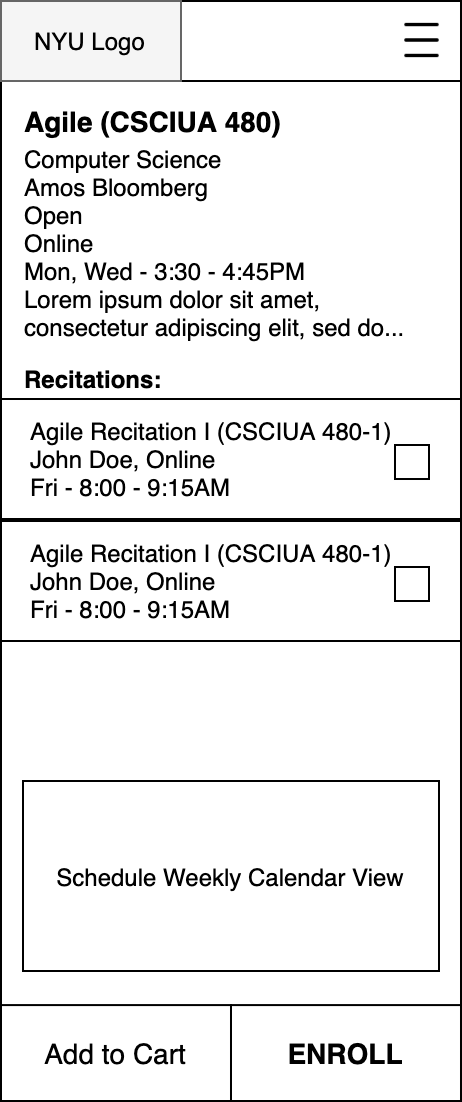

The diagram above was exported from draw.io. Its source (the exported page's mxGraphModel, read from the mxfile embedded in the PNG):
<mxGraphModel dx="1298" dy="-766" grid="1" gridSize="10" guides="1" tooltips="1" connect="1" arrows="1" fold="1" page="1" pageScale="1" pageWidth="1200" pageHeight="1600" math="0" shadow="0">
  <root>
    <mxCell id="UNtMsC9KECEUVlL3tDUA-0" />
    <mxCell id="UNtMsC9KECEUVlL3tDUA-1" parent="UNtMsC9KECEUVlL3tDUA-0" />
    <mxCell id="R05rr7WuU6pY_OrUtHsH-0" value="&lt;span style=&quot;color: rgba(0 , 0 , 0 , 0) ; font-family: monospace ; font-size: 0px&quot;&gt;%3CmxGraphModel%3E%3Croot%3E%3CmxCell%20id%3D%220%22%2F%3E%3CmxCell%20id%3D%221%22%20parent%3D%220%22%2F%3E%3CmxCell%20id%3D%222%22%20value%3D%22%22%20style%3D%22whiteSpace%3Dwrap%3Bhtml%3D1%3Baspect%3Dfixed%3B%22%20vertex%3D%221%22%20parent%3D%221%22%3E%3CmxGeometry%20x%3D%22811.56%22%20y%3D%222302.6326530612246%22%20width%3D%22179.2426530612245%22%20height%3D%22179.2426530612245%22%20as%3D%22geometry%22%2F%3E%3C%2FmxCell%3E%3CmxCell%20id%3D%223%22%20value%3D%22Success!%26lt%3Bbr%26gt%3BYou%20have%20enrolled%20for%3A%26lt%3Bbr%26gt%3B%26lt%3Bbr%26gt%3B%26lt%3Bdiv%20style%3D%26quot%3Btext-align%3A%20left%26quot%3B%26gt%3BAgile%20Development%20(CSCIUA%20480)%26lt%3B%2Fdiv%26gt%3B%26lt%3Bspan%26gt%3B%26lt%3Bdiv%20style%3D%26quot%3Btext-align%3A%20left%26quot%3B%26gt%3BAmos%20Bloomberg%2C%20Online%26lt%3B%2Fdiv%26gt%3B%26lt%3B%2Fspan%26gt%3B%26lt%3Bspan%26gt%3B%26lt%3Bdiv%20style%3D%26quot%3Btext-align%3A%20left%26quot%3B%26gt%3BMon%2C%20Wed%20-%203%3A30%20-%204%3A45PM%26lt%3B%2Fdiv%26gt%3B%26lt%3Bdiv%20style%3D%26quot%3Btext-align%3A%20left%26quot%3B%26gt%3B%26lt%3Bspan%26gt%3B%26lt%3Bbr%26gt%3B%26lt%3B%2Fspan%26gt%3B%26lt%3B%2Fdiv%26gt%3B%26lt%3Bdiv%20style%3D%26quot%3Btext-align%3A%20left%26quot%3B%26gt%3B%26lt%3Bdiv%26gt%3BAgile%20Development%20(CSCIUA%20480)%26lt%3B%2Fdiv%26gt%3B%26lt%3Bspan%20style%3D%26quot%3Btext-align%3A%20center%26quot%3B%26gt%3B%26lt%3Bdiv%20style%3D%26quot%3Btext-align%3A%20left%26quot%3B%26gt%3BAmos%20Bloomberg%2C%20Online%26lt%3B%2Fdiv%26gt%3B%26lt%3B%2Fspan%26gt%3B%26lt%3Bspan%20style%3D%26quot%3Btext-align%3A%20center%26quot%3B%26gt%3B%26lt%3Bdiv%20style%3D%26quot%3Btext-align%3A%20left%26quot%3B%26gt%3BMon%2C%20Wed%20-%203%3A30%20-%204%3A45PM%26lt%3B%2Fdiv%26gt%3B%26lt%3B%2Fspan%26gt%3B%26lt%3B%2Fdiv%26gt%3B%26lt%3B%2Fspan%26gt%3B%22%20style%3D%22text%3Bhtml%3D1%3BstrokeColor%3Dnone%3BfillColor%3Dnone%3Balign%3Dcenter%3BverticalAlign%3Dmiddle%3BwhiteSpace%3Dwrap%3Brounded%3D0%3B%22%20vertex%3D%221%22%20parent%3D%221%22%3E%3CmxGeometry%20x%3D%22810.27%22%20y%3D%222329%22%20width%3D%22190%22%20height%3D%22121%22%20as%3D%22geometry%22%2F%3E%3C%2FmxCell%3E%3C%2Froot%3E%3C%2FmxGraphModel%3E&lt;/span&gt;" style="rounded=0;whiteSpace=wrap;html=1;" vertex="1" parent="UNtMsC9KECEUVlL3tDUA-1">
      <mxGeometry x="50" y="2340" width="230" height="550" as="geometry" />
    </mxCell>
    <mxCell id="R05rr7WuU6pY_OrUtHsH-1" value="Agile (CSCIUA 480)" style="text;html=1;strokeColor=none;fillColor=none;align=left;verticalAlign=middle;whiteSpace=wrap;rounded=0;fontStyle=1;fontSize=14;" vertex="1" parent="UNtMsC9KECEUVlL3tDUA-1">
      <mxGeometry x="60" y="2390" width="140" height="20" as="geometry" />
    </mxCell>
    <mxCell id="R05rr7WuU6pY_OrUtHsH-2" value="&lt;div&gt;Computer Science&lt;/div&gt;&lt;div&gt;&lt;span&gt;Amos Bloomberg&lt;/span&gt;&lt;/div&gt;&lt;div&gt;Open&lt;/div&gt;Online&lt;br&gt;Mon, Wed - 3:30 - 4:45PM&lt;br&gt;Lorem ipsum dolor sit amet, consectetur adipiscing elit, sed do...&amp;nbsp;" style="text;html=1;strokeColor=none;fillColor=none;align=left;verticalAlign=top;whiteSpace=wrap;rounded=0;glass=0;horizontal=1;" vertex="1" parent="UNtMsC9KECEUVlL3tDUA-1">
      <mxGeometry x="60" y="2406" width="210" height="74" as="geometry" />
    </mxCell>
    <mxCell id="R05rr7WuU6pY_OrUtHsH-3" value="" style="rounded=0;whiteSpace=wrap;html=1;" vertex="1" parent="UNtMsC9KECEUVlL3tDUA-1">
      <mxGeometry x="50" y="2539" width="230" height="60" as="geometry" />
    </mxCell>
    <mxCell id="R05rr7WuU6pY_OrUtHsH-4" value="Agile Recitation I (CSCIUA 480-1)&lt;br&gt;John Doe, Online&lt;br&gt;Fri - 8:00 - 9:15AM" style="text;html=1;strokeColor=none;fillColor=none;align=left;verticalAlign=middle;whiteSpace=wrap;rounded=0;fontSize=12;expand=1;" vertex="1" parent="UNtMsC9KECEUVlL3tDUA-1">
      <mxGeometry x="63.12714285714287" y="2542.5" width="204.2857142857143" height="53" as="geometry" />
    </mxCell>
    <mxCell id="R05rr7WuU6pY_OrUtHsH-5" value="" style="whiteSpace=wrap;html=1;aspect=fixed;" vertex="1" parent="UNtMsC9KECEUVlL3tDUA-1">
      <mxGeometry x="247" y="2562" width="17" height="17" as="geometry" />
    </mxCell>
    <mxCell id="R05rr7WuU6pY_OrUtHsH-6" value="Schedule Weekly Calendar View" style="rounded=0;whiteSpace=wrap;html=1;glass=0;align=center;" vertex="1" parent="UNtMsC9KECEUVlL3tDUA-1">
      <mxGeometry x="61" y="2730" width="208" height="95" as="geometry" />
    </mxCell>
    <mxCell id="R05rr7WuU6pY_OrUtHsH-7" value="" style="group" connectable="0" vertex="1" parent="UNtMsC9KECEUVlL3tDUA-1">
      <mxGeometry x="50" y="2340" width="230" height="40" as="geometry" />
    </mxCell>
    <mxCell id="R05rr7WuU6pY_OrUtHsH-8" value="" style="rounded=0;whiteSpace=wrap;html=1;" vertex="1" parent="R05rr7WuU6pY_OrUtHsH-7">
      <mxGeometry width="230" height="40" as="geometry" />
    </mxCell>
    <mxCell id="R05rr7WuU6pY_OrUtHsH-9" value="" style="rounded=0;whiteSpace=wrap;html=1;fillColor=#f5f5f5;strokeColor=#666666;fontColor=#333333;" vertex="1" parent="R05rr7WuU6pY_OrUtHsH-7">
      <mxGeometry width="90" height="40" as="geometry" />
    </mxCell>
    <mxCell id="R05rr7WuU6pY_OrUtHsH-10" value="NYU Logo" style="text;html=1;strokeColor=none;fillColor=none;align=left;verticalAlign=middle;whiteSpace=wrap;rounded=0;" vertex="1" parent="R05rr7WuU6pY_OrUtHsH-7">
      <mxGeometry x="15" y="10" width="70" height="20" as="geometry" />
    </mxCell>
    <mxCell id="R05rr7WuU6pY_OrUtHsH-11" value="&lt;span style=&quot;color: rgba(0 , 0 , 0 , 0) ; font-family: monospace ; font-size: 0px ; background-color: rgb(248 , 249 , 250)&quot;&gt;%3CmxGraphModel%3E%3Croot%3E%3CmxCell%20id%3D%220%22%2F%3E%3CmxCell%20id%3D%221%22%20parent%3D%220%22%2F%3E%3CmxCell%20id%3D%222%22%20value%3D%22%22%20style%3D%22group%22%20vertex%3D%221%22%20connectable%3D%220%22%20parent%3D%221%22%3E%3CmxGeometry%20x%3D%22-150%22%20y%3D%221160%22%20width%3D%22230%22%20height%3D%22350%22%20as%3D%22geometry%22%2F%3E%3C%2FmxCell%3E%3CmxCell%20id%3D%223%22%20value%3D%22Spring%202021%22%20style%3D%22text%3Bhtml%3D1%3BstrokeColor%3Dnone%3BfillColor%3Dnone%3Balign%3Dleft%3BverticalAlign%3Dmiddle%3BwhiteSpace%3Dwrap%3Brounded%3D0%3BfontStyle%3D1%3BfontSize%3D14%3B%22%20vertex%3D%221%22%20parent%3D%222%22%3E%3CmxGeometry%20x%3D%2212%22%20y%3D%2250%22%20width%3D%22125%22%20height%3D%2220%22%20as%3D%22geometry%22%2F%3E%3C%2FmxCell%3E%3CmxCell%20id%3D%224%22%20value%3D%22%22%20style%3D%22group%22%20connectable%3D%220%22%20vertex%3D%221%22%20parent%3D%222%22%3E%3CmxGeometry%20y%3D%2276.5%22%20width%3D%22230%22%20height%3D%2260%22%20as%3D%22geometry%22%2F%3E%3C%2FmxCell%3E%3CmxCell%20id%3D%225%22%20value%3D%22%22%20style%3D%22rounded%3D0%3BwhiteSpace%3Dwrap%3Bhtml%3D1%3B%22%20vertex%3D%221%22%20parent%3D%224%22%3E%3CmxGeometry%20width%3D%22230%22%20height%3D%2260%22%20as%3D%22geometry%22%2F%3E%3C%2FmxCell%3E%3CmxCell%20id%3D%226%22%20value%3D%22%26lt%3Bdiv%26gt%3BAgile%20(CSCIUA%20480)%26lt%3B%2Fdiv%26gt%3B%26lt%3Bspan%20style%3D%26quot%3Btext-align%3A%20center%26quot%3B%26gt%3B%26lt%3Bdiv%20style%3D%26quot%3Btext-align%3A%20left%26quot%3B%26gt%3BAmos%20Bloomberg%2C%20Online%26lt%3B%2Fdiv%26gt%3B%26lt%3B%2Fspan%26gt%3B%26lt%3Bspan%20style%3D%26quot%3Btext-align%3A%20center%26quot%3B%26gt%3B%26lt%3Bdiv%20style%3D%26quot%3Btext-align%3A%20left%26quot%3B%26gt%3BMon%2C%20Wed%20-%203%3A30%20-%204%3A45PM%26lt%3B%2Fdiv%26gt%3B%26lt%3B%2Fspan%26gt%3B%22%20style%3D%22text%3Bhtml%3D1%3BstrokeColor%3Dnone%3BfillColor%3Dnone%3Balign%3Dleft%3BverticalAlign%3Dmiddle%3BwhiteSpace%3Dwrap%3Brounded%3D0%3BfontSize%3D12%3Bexpand%3D1%3B%22%20vertex%3D%221%22%20parent%3D%224%22%3E%3CmxGeometry%20x%3D%2213.127142857142857%22%20y%3D%223.5%22%20width%3D%22204.2857142857143%22%20height%3D%2253%22%20as%3D%22geometry%22%2F%3E%3C%2FmxCell%3E%3CmxCell%20id%3D%227%22%20value%3D%22%26lt%3Bu%26gt%3BDetails%26lt%3B%2Fu%26gt%3B%22%20style%3D%22text%3Bhtml%3D1%3BstrokeColor%3Dnone%3BfillColor%3Dnone%3Balign%3Dright%3BverticalAlign%3Dmiddle%3BwhiteSpace%3Dwrap%3Brounded%3D0%3BfontSize%3D12%3B%22%20vertex%3D%221%22%20parent%3D%224%22%3E%3CmxGeometry%20x%3D%22171.54809523809524%22%20y%3D%2220%22%20width%3D%2241.904761904761905%22%20height%3D%2220%22%20as%3D%22geometry%22%2F%3E%3C%2FmxCell%3E%3CmxCell%20id%3D%228%22%20value%3D%22%22%20style%3D%22group%22%20connectable%3D%220%22%20vertex%3D%221%22%20parent%3D%222%22%3E%3CmxGeometry%20y%3D%22136%22%20width%3D%22230%22%20height%3D%2260%22%20as%3D%22geometry%22%2F%3E%3C%2FmxCell%3E%3CmxCell%20id%3D%229%22%20value%3D%22%22%20style%3D%22rounded%3D0%3BwhiteSpace%3Dwrap%3Bhtml%3D1%3B%22%20vertex%3D%221%22%20parent%3D%228%22%3E%3CmxGeometry%20width%3D%22230%22%20height%3D%2260%22%20as%3D%22geometry%22%2F%3E%3C%2FmxCell%3E%3CmxCell%20id%3D%2210%22%20value%3D%22%26lt%3Bdiv%26gt%3BAgile%20(CSCIUA%20480)%26lt%3B%2Fdiv%26gt%3B%26lt%3Bspan%20style%3D%26quot%3Btext-align%3A%20center%26quot%3B%26gt%3B%26lt%3Bdiv%20style%3D%26quot%3Btext-align%3A%20left%26quot%3B%26gt%3BAmos%20Bloomberg%2C%20Online%26lt%3B%2Fdiv%26gt%3B%26lt%3B%2Fspan%26gt%3B%26lt%3Bspan%20style%3D%26quot%3Btext-align%3A%20center%26quot%3B%26gt%3B%26lt%3Bdiv%20style%3D%26quot%3Btext-align%3A%20left%26quot%3B%26gt%3BMon%2C%20Wed%20-%203%3A30%20-%204%3A45PM%26lt%3B%2Fdiv%26gt%3B%26lt%3B%2Fspan%26gt%3B%22%20style%3D%22text%3Bhtml%3D1%3BstrokeColor%3Dnone%3BfillColor%3Dnone%3Balign%3Dleft%3BverticalAlign%3Dmiddle%3BwhiteSpace%3Dwrap%3Brounded%3D0%3BfontSize%3D12%3Bexpand%3D1%3B%22%20vertex%3D%221%22%20parent%3D%228%22%3E%3CmxGeometry%20x%3D%2213.127142857142857%22%20y%3D%223.5%22%20width%3D%22204.2857142857143%22%20height%3D%2253%22%20as%3D%22geometry%22%2F%3E%3C%2FmxCell%3E%3CmxCell%20id%3D%2211%22%20value%3D%22%26lt%3Bu%26gt%3BDetails%26lt%3B%2Fu%26gt%3B%22%20style%3D%22text%3Bhtml%3D1%3BstrokeColor%3Dnone%3BfillColor%3Dnone%3Balign%3Dright%3BverticalAlign%3Dmiddle%3BwhiteSpace%3Dwrap%3Brounded%3D0%3BfontSize%3D12%3B%22%20vertex%3D%221%22%20parent%3D%228%22%3E%3CmxGeometry%20x%3D%22171.54809523809524%22%20y%3D%2220%22%20width%3D%2241.904761904761905%22%20height%3D%2220%22%20as%3D%22geometry%22%2F%3E%3C%2FmxCell%3E%3CmxCell%20id%3D%2212%22%20value%3D%22%22%20style%3D%22group%22%20connectable%3D%220%22%20vertex%3D%221%22%20parent%3D%222%22%3E%3CmxGeometry%20y%3D%22196%22%20width%3D%22230%22%20height%3D%2260%22%20as%3D%22geometry%22%2F%3E%3C%2FmxCell%3E%3CmxCell%20id%3D%2213%22%20value%3D%22%22%20style%3D%22rounded%3D0%3BwhiteSpace%3Dwrap%3Bhtml%3D1%3B%22%20vertex%3D%221%22%20parent%3D%2212%22%3E%3CmxGeometry%20width%3D%22230%22%20height%3D%2260%22%20as%3D%22geometry%22%2F%3E%3C%2FmxCell%3E%3CmxCell%20id%3D%2214%22%20value%3D%22%26lt%3Bdiv%26gt%3BAgile%20(CSCIUA%20480)%26lt%3B%2Fdiv%26gt%3B%26lt%3Bspan%20style%3D%26quot%3Btext-align%3A%20center%26quot%3B%26gt%3B%26lt%3Bdiv%20style%3D%26quot%3Btext-align%3A%20left%26quot%3B%26gt%3BAmos%20Bloomberg%2C%20Online%26lt%3B%2Fdiv%26gt%3B%26lt%3B%2Fspan%26gt%3B%26lt%3Bspan%20style%3D%26quot%3Btext-align%3A%20center%26quot%3B%26gt%3B%26lt%3Bdiv%20style%3D%26quot%3Btext-align%3A%20left%26quot%3B%26gt%3BMon%2C%20Wed%20-%203%3A30%20-%204%3A45PM%26lt%3B%2Fdiv%26gt%3B%26lt%3B%2Fspan%26gt%3B%22%20style%3D%22text%3Bhtml%3D1%3BstrokeColor%3Dnone%3BfillColor%3Dnone%3Balign%3Dleft%3BverticalAlign%3Dmiddle%3BwhiteSpace%3Dwrap%3Brounded%3D0%3BfontSize%3D12%3Bexpand%3D1%3B%22%20vertex%3D%221%22%20parent%3D%2212%22%3E%3CmxGeometry%20x%3D%2213.127142857142857%22%20y%3D%223.5%22%20width%3D%22204.2857142857143%22%20height%3D%2253%22%20as%3D%22geometry%22%2F%3E%3C%2FmxCell%3E%3CmxCell%20id%3D%2215%22%20value%3D%22%26lt%3Bu%26gt%3BDetails%26lt%3B%2Fu%26gt%3B%22%20style%3D%22text%3Bhtml%3D1%3BstrokeColor%3Dnone%3BfillColor%3Dnone%3Balign%3Dright%3BverticalAlign%3Dmiddle%3BwhiteSpace%3Dwrap%3Brounded%3D0%3BfontSize%3D12%3B%22%20vertex%3D%221%22%20parent%3D%2212%22%3E%3CmxGeometry%20x%3D%22171.54809523809524%22%20y%3D%2220%22%20width%3D%2241.904761904761905%22%20height%3D%2220%22%20as%3D%22geometry%22%2F%3E%3C%2FmxCell%3E%3CmxCell%20id%3D%2216%22%20value%3D%22%22%20style%3D%22group%22%20connectable%3D%220%22%20vertex%3D%221%22%20parent%3D%222%22%3E%3CmxGeometry%20y%3D%22256%22%20width%3D%22230%22%20height%3D%2260%22%20as%3D%22geometry%22%2F%3E%3C%2FmxCell%3E%3CmxCell%20id%3D%2217%22%20value%3D%22%22%20style%3D%22rounded%3D0%3BwhiteSpace%3Dwrap%3Bhtml%3D1%3B%22%20vertex%3D%221%22%20parent%3D%2216%22%3E%3CmxGeometry%20width%3D%22230%22%20height%3D%2260%22%20as%3D%22geometry%22%2F%3E%3C%2FmxCell%3E%3CmxCell%20id%3D%2218%22%20value%3D%22%26lt%3Bdiv%26gt%3BAgile%20(CSCIUA%20480)%26lt%3B%2Fdiv%26gt%3B%26lt%3Bspan%20style%3D%26quot%3Btext-align%3A%20center%26quot%3B%26gt%3B%26lt%3Bdiv%20style%3D%26quot%3Btext-align%3A%20left%26quot%3B%26gt%3BAmos%20Bloomberg%2C%20Online%26lt%3B%2Fdiv%26gt%3B%26lt%3B%2Fspan%26gt%3B%26lt%3Bspan%20style%3D%26quot%3Btext-align%3A%20center%26quot%3B%26gt%3B%26lt%3Bdiv%20style%3D%26quot%3Btext-align%3A%20left%26quot%3B%26gt%3BMon%2C%20Wed%20-%203%3A30%20-%204%3A45PM%26lt%3B%2Fdiv%26gt%3B%26lt%3B%2Fspan%26gt%3B%22%20style%3D%22text%3Bhtml%3D1%3BstrokeColor%3Dnone%3BfillColor%3Dnone%3Balign%3Dleft%3BverticalAlign%3Dmiddle%3BwhiteSpace%3Dwrap%3Brounded%3D0%3BfontSize%3D12%3Bexpand%3D1%3B%22%20vertex%3D%221%22%20parent%3D%2216%22%3E%3CmxGeometry%20x%3D%2213.127142857142857%22%20y%3D%223.5%22%20width%3D%22204.2857142857143%22%20height%3D%2253%22%20as%3D%22geometry%22%2F%3E%3C%2FmxCell%3E%3CmxCell%20id%3D%2219%22%20value%3D%22%26lt%3Bu%26gt%3BDetails%26lt%3B%2Fu%26gt%3B%22%20style%3D%22text%3Bhtml%3D1%3BstrokeColor%3Dnone%3BfillColor%3Dnone%3Balign%3Dright%3BverticalAlign%3Dmiddle%3BwhiteSpace%3Dwrap%3Brounded%3D0%3BfontSize%3D12%3B%22%20vertex%3D%221%22%20parent%3D%2216%22%3E%3CmxGeometry%20x%3D%22171.54809523809524%22%20y%3D%2220%22%20width%3D%2241.904761904761905%22%20height%3D%2220%22%20as%3D%22geometry%22%2F%3E%3C%2FmxCell%3E%3CmxCell%20id%3D%2220%22%20value%3D%22%26lt%3Bu%26gt%3BBrowse%20class%20catalog%26lt%3B%2Fu%26gt%3B%22%20style%3D%22rounded%3D0%3BwhiteSpace%3Dwrap%3Bhtml%3D1%3B%22%20vertex%3D%221%22%20parent%3D%222%22%3E%3CmxGeometry%20y%3D%22316%22%20width%3D%22230%22%20height%3D%2234%22%20as%3D%22geometry%22%2F%3E%3C%2FmxCell%3E%3CmxCell%20id%3D%2221%22%20value%3D%22%22%20style%3D%22group%22%20connectable%3D%220%22%20vertex%3D%221%22%20parent%3D%222%22%3E%3CmxGeometry%20width%3D%22230%22%20height%3D%2240%22%20as%3D%22geometry%22%2F%3E%3C%2FmxCell%3E%3CmxCell%20id%3D%2222%22%20value%3D%22%22%20style%3D%22rounded%3D0%3BwhiteSpace%3Dwrap%3Bhtml%3D1%3B%22%20vertex%3D%221%22%20parent%3D%2221%22%3E%3CmxGeometry%20width%3D%22230%22%20height%3D%2240%22%20as%3D%22geometry%22%2F%3E%3C%2FmxCell%3E%3CmxCell%20id%3D%2223%22%20value%3D%22%22%20style%3D%22rounded%3D0%3BwhiteSpace%3Dwrap%3Bhtml%3D1%3BfillColor%3D%23f5f5f5%3BstrokeColor%3D%23666666%3BfontColor%3D%23333333%3B%22%20vertex%3D%221%22%20parent%3D%2221%22%3E%3CmxGeometry%20width%3D%2290%22%20height%3D%2240%22%20as%3D%22geometry%22%2F%3E%3C%2FmxCell%3E%3CmxCell%20id%3D%2224%22%20value%3D%22NYU%20Logo%22%20style%3D%22text%3Bhtml%3D1%3BstrokeColor%3Dnone%3BfillColor%3Dnone%3Balign%3Dleft%3BverticalAlign%3Dmiddle%3BwhiteSpace%3Dwrap%3Brounded%3D0%3B%22%20vertex%3D%221%22%20parent%3D%2221%22%3E%3CmxGeometry%20x%3D%2210%22%20y%3D%2210%22%20width%3D%2270%22%20height%3D%2220%22%20as%3D%22geometry%22%2F%3E%3C%2FmxCell%3E%3CmxCell%20id%3D%2225%22%20value%3D%22%22%20style%3D%22shape%3Dimage%3Bhtml%3D1%3BverticalAlign%3Dtop%3BverticalLabelPosition%3Dbottom%3BlabelBackgroundColor%3D%23ffffff%3BimageAspect%3D0%3Baspect%3Dfixed%3Bimage%3Dhttps%3A%2F%2Fcdn1.iconfinder.com%2Fdata%2Ficons%2Fjumpicon-basic-ui-line-1%2F32%2F-_Hamburger-Menu-More-Navigation--128.png%22%20vertex%3D%221%22%20parent%3D%2221%22%3E%3CmxGeometry%20x%3D%22195.01%22%20y%3D%226.25%22%20width%3D%2227.5%22%20height%3D%2227.5%22%20as%3D%22geometry%22%2F%3E%3C%2FmxCell%3E%3CmxCell%20id%3D%2226%22%20value%3D%22Edit%22%20style%3D%22text%3Bhtml%3D1%3BstrokeColor%3Dnone%3BfillColor%3Dnone%3Balign%3Dcenter%3BverticalAlign%3Dmiddle%3BwhiteSpace%3Dwrap%3Brounded%3D0%3BfontStyle%3D4%22%20vertex%3D%221%22%20parent%3D%222%22%3E%3CmxGeometry%20x%3D%22180%22%20y%3D%2250%22%20width%3D%2240%22%20height%3D%2220%22%20as%3D%22geometry%22%2F%3E%3C%2FmxCell%3E%3C%2Froot%3E%3C%2FmxGraphModel%3E&lt;/span&gt;" style="shape=image;html=1;verticalAlign=top;verticalLabelPosition=bottom;labelBackgroundColor=#ffffff;imageAspect=0;aspect=fixed;image=https://cdn1.iconfinder.com/data/icons/jumpicon-basic-ui-line-1/32/-_Hamburger-Menu-More-Navigation--128.png" vertex="1" parent="R05rr7WuU6pY_OrUtHsH-7">
      <mxGeometry x="197" y="6.25" width="27.5" height="27.5" as="geometry" />
    </mxCell>
    <mxCell id="R05rr7WuU6pY_OrUtHsH-12" value="&lt;b&gt;&lt;font style=&quot;font-size: 14px&quot;&gt;ENROLL&lt;/font&gt;&lt;/b&gt;" style="rounded=0;whiteSpace=wrap;html=1;strokeColor=#000000;fillColor=none;align=center;" vertex="1" parent="UNtMsC9KECEUVlL3tDUA-1">
      <mxGeometry x="165" y="2842.037755102041" width="115" height="47.95918367346938" as="geometry" />
    </mxCell>
    <mxCell id="R05rr7WuU6pY_OrUtHsH-13" value="&lt;font style=&quot;font-size: 14px&quot;&gt;Add to Cart&lt;/font&gt;" style="rounded=0;whiteSpace=wrap;html=1;strokeColor=#000000;fillColor=none;align=center;" vertex="1" parent="UNtMsC9KECEUVlL3tDUA-1">
      <mxGeometry x="50" y="2842.037755102041" width="115" height="47.95918367346938" as="geometry" />
    </mxCell>
    <mxCell id="R05rr7WuU6pY_OrUtHsH-14" value="&lt;b&gt;Recitations:&lt;/b&gt;" style="text;html=1;strokeColor=none;fillColor=none;align=left;verticalAlign=middle;whiteSpace=wrap;rounded=0;" vertex="1" parent="UNtMsC9KECEUVlL3tDUA-1">
      <mxGeometry x="60" y="2519" width="220" height="20" as="geometry" />
    </mxCell>
    <mxCell id="R05rr7WuU6pY_OrUtHsH-15" value="" style="rounded=0;whiteSpace=wrap;html=1;" vertex="1" parent="UNtMsC9KECEUVlL3tDUA-1">
      <mxGeometry x="50" y="2600" width="230" height="60" as="geometry" />
    </mxCell>
    <mxCell id="R05rr7WuU6pY_OrUtHsH-16" value="Agile Recitation I (CSCIUA 480-1)&lt;br&gt;John Doe, Online&lt;br&gt;Fri - 8:00 - 9:15AM" style="text;html=1;strokeColor=none;fillColor=none;align=left;verticalAlign=middle;whiteSpace=wrap;rounded=0;fontSize=12;expand=1;" vertex="1" parent="UNtMsC9KECEUVlL3tDUA-1">
      <mxGeometry x="63.12714285714287" y="2603.5" width="204.2857142857143" height="53" as="geometry" />
    </mxCell>
    <mxCell id="R05rr7WuU6pY_OrUtHsH-17" value="" style="whiteSpace=wrap;html=1;aspect=fixed;" vertex="1" parent="UNtMsC9KECEUVlL3tDUA-1">
      <mxGeometry x="247" y="2623" width="17" height="17" as="geometry" />
    </mxCell>
  </root>
</mxGraphModel>